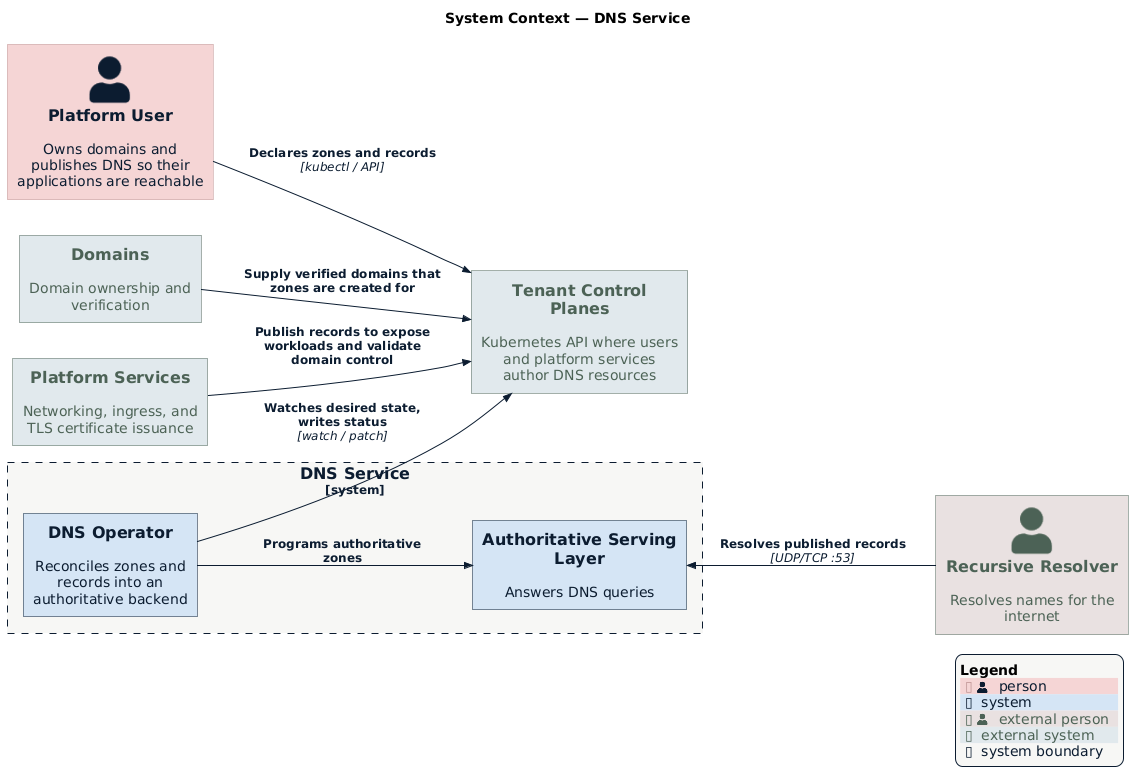

The diagram above was rendered by PlantUML. Its source (embedded in the PNG):
@startuml system-context
!$NEW_C4_STYLE = 1
!include https://raw.githubusercontent.com/plantuml-stdlib/C4-PlantUML/master/C4_Context.puml
!include datum-theme.puml

LAYOUT_LEFT_RIGHT()

title System Context — DNS Service

Person(user, "Platform User", "Owns domains and publishes DNS so their applications are reachable")

System_Boundary(dns, "DNS Service") {
    System(operator, "DNS Operator", "Reconciles zones and records into an authoritative backend")
    System(serving, "Authoritative Serving Layer", "Answers DNS queries")
}

System_Ext(domains, "Domains", "Domain ownership and verification")
System_Ext(services, "Platform Services", "Networking, ingress, and TLS certificate issuance")
System_Ext(cp, "Tenant Control Planes", "Kubernetes API where users and platform services author DNS resources")
Person_Ext(resolver, "Recursive Resolver", "Resolves names for the internet")

Rel_D(user, cp, "Declares zones and records", "kubectl / API")
Rel_D(services, cp, "Publish records to expose workloads and validate domain control")
Rel(domains, cp, "Supply verified domains that zones are created for")
Rel(operator, cp, "Watches desired state, writes status", "watch / patch")
Rel(operator, serving, "Programs authoritative zones")
Rel_U(resolver, serving, "Resolves published records", "UDP/TCP :53")

SHOW_LEGEND()
@enduml